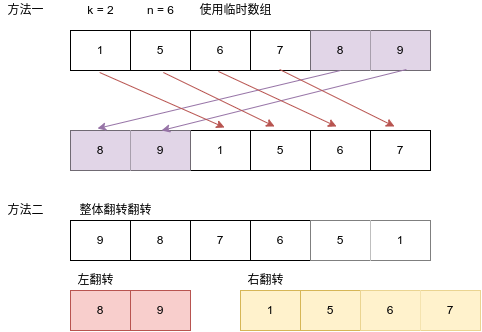

The diagram above was exported from draw.io. Its source (the exported page's mxGraphModel, read from the mxfile embedded in the PNG):
<mxGraphModel dx="934" dy="589" grid="1" gridSize="10" guides="1" tooltips="1" connect="1" arrows="1" fold="1" page="1" pageScale="1" pageWidth="850" pageHeight="1100" math="0" shadow="0">
  <root>
    <mxCell id="0" />
    <mxCell id="1" parent="0" />
    <mxCell id="Xy-VG4MCx-tzLyf3N4XQ-1" value="" style="shape=table;startSize=0;container=1;collapsible=0;childLayout=tableLayout;" vertex="1" parent="1">
      <mxGeometry x="90" y="290" width="360" height="40" as="geometry" />
    </mxCell>
    <mxCell id="Xy-VG4MCx-tzLyf3N4XQ-2" value="" style="shape=partialRectangle;collapsible=0;dropTarget=0;pointerEvents=0;fillColor=none;top=0;left=0;bottom=0;right=0;points=[[0,0.5],[1,0.5]];portConstraint=eastwest;" vertex="1" parent="Xy-VG4MCx-tzLyf3N4XQ-1">
      <mxGeometry width="360" height="40" as="geometry" />
    </mxCell>
    <mxCell id="Xy-VG4MCx-tzLyf3N4XQ-3" value="1" style="shape=partialRectangle;html=1;whiteSpace=wrap;connectable=0;overflow=hidden;fillColor=none;top=0;left=0;bottom=0;right=0;pointerEvents=1;" vertex="1" parent="Xy-VG4MCx-tzLyf3N4XQ-2">
      <mxGeometry width="60" height="40" as="geometry">
        <mxRectangle width="60" height="40" as="alternateBounds" />
      </mxGeometry>
    </mxCell>
    <mxCell id="Xy-VG4MCx-tzLyf3N4XQ-4" value="5" style="shape=partialRectangle;html=1;whiteSpace=wrap;connectable=0;overflow=hidden;fillColor=none;top=0;left=0;bottom=0;right=0;pointerEvents=1;" vertex="1" parent="Xy-VG4MCx-tzLyf3N4XQ-2">
      <mxGeometry x="60" width="60" height="40" as="geometry">
        <mxRectangle width="60" height="40" as="alternateBounds" />
      </mxGeometry>
    </mxCell>
    <mxCell id="Xy-VG4MCx-tzLyf3N4XQ-5" value="6" style="shape=partialRectangle;html=1;whiteSpace=wrap;connectable=0;overflow=hidden;fillColor=none;top=0;left=0;bottom=0;right=0;pointerEvents=1;" vertex="1" parent="Xy-VG4MCx-tzLyf3N4XQ-2">
      <mxGeometry x="120" width="60" height="40" as="geometry">
        <mxRectangle width="60" height="40" as="alternateBounds" />
      </mxGeometry>
    </mxCell>
    <mxCell id="Xy-VG4MCx-tzLyf3N4XQ-6" value="7" style="shape=partialRectangle;html=1;whiteSpace=wrap;connectable=0;overflow=hidden;fillColor=none;top=0;left=0;bottom=0;right=0;pointerEvents=1;" vertex="1" parent="Xy-VG4MCx-tzLyf3N4XQ-2">
      <mxGeometry x="180" width="60" height="40" as="geometry">
        <mxRectangle width="60" height="40" as="alternateBounds" />
      </mxGeometry>
    </mxCell>
    <mxCell id="Xy-VG4MCx-tzLyf3N4XQ-7" value="8" style="shape=partialRectangle;html=1;whiteSpace=wrap;connectable=0;overflow=hidden;fillColor=#e1d5e7;top=0;left=0;bottom=0;right=0;pointerEvents=1;strokeColor=#9673a6;" vertex="1" parent="Xy-VG4MCx-tzLyf3N4XQ-2">
      <mxGeometry x="240" width="60" height="40" as="geometry">
        <mxRectangle width="60" height="40" as="alternateBounds" />
      </mxGeometry>
    </mxCell>
    <mxCell id="Xy-VG4MCx-tzLyf3N4XQ-8" value="9" style="shape=partialRectangle;html=1;whiteSpace=wrap;connectable=0;overflow=hidden;fillColor=#e1d5e7;top=0;left=0;bottom=0;right=0;pointerEvents=1;strokeColor=#9673a6;" vertex="1" parent="Xy-VG4MCx-tzLyf3N4XQ-2">
      <mxGeometry x="300" width="60" height="40" as="geometry">
        <mxRectangle width="60" height="40" as="alternateBounds" />
      </mxGeometry>
    </mxCell>
    <mxCell id="Xy-VG4MCx-tzLyf3N4XQ-9" value="k = 2" style="text;html=1;align=center;verticalAlign=middle;resizable=0;points=[];autosize=1;strokeColor=none;fillColor=none;" vertex="1" parent="1">
      <mxGeometry x="100" y="260" width="40" height="20" as="geometry" />
    </mxCell>
    <mxCell id="Xy-VG4MCx-tzLyf3N4XQ-10" value="" style="shape=table;startSize=0;container=1;collapsible=0;childLayout=tableLayout;" vertex="1" parent="1">
      <mxGeometry x="90" y="390" width="360" height="40" as="geometry" />
    </mxCell>
    <mxCell id="Xy-VG4MCx-tzLyf3N4XQ-11" value="" style="shape=partialRectangle;collapsible=0;dropTarget=0;pointerEvents=0;fillColor=none;top=0;left=0;bottom=0;right=0;points=[[0,0.5],[1,0.5]];portConstraint=eastwest;" vertex="1" parent="Xy-VG4MCx-tzLyf3N4XQ-10">
      <mxGeometry width="360" height="40" as="geometry" />
    </mxCell>
    <mxCell id="Xy-VG4MCx-tzLyf3N4XQ-12" value="8" style="shape=partialRectangle;html=1;whiteSpace=wrap;connectable=0;overflow=hidden;fillColor=#e1d5e7;top=0;left=0;bottom=0;right=0;pointerEvents=1;strokeColor=#9673a6;" vertex="1" parent="Xy-VG4MCx-tzLyf3N4XQ-11">
      <mxGeometry width="60" height="40" as="geometry">
        <mxRectangle width="60" height="40" as="alternateBounds" />
      </mxGeometry>
    </mxCell>
    <mxCell id="Xy-VG4MCx-tzLyf3N4XQ-13" value="9" style="shape=partialRectangle;html=1;whiteSpace=wrap;connectable=0;overflow=hidden;fillColor=#e1d5e7;top=0;left=0;bottom=0;right=0;pointerEvents=1;strokeColor=#9673a6;" vertex="1" parent="Xy-VG4MCx-tzLyf3N4XQ-11">
      <mxGeometry x="60" width="60" height="40" as="geometry">
        <mxRectangle width="60" height="40" as="alternateBounds" />
      </mxGeometry>
    </mxCell>
    <mxCell id="Xy-VG4MCx-tzLyf3N4XQ-14" value="1" style="shape=partialRectangle;html=1;whiteSpace=wrap;connectable=0;overflow=hidden;fillColor=none;top=0;left=0;bottom=0;right=0;pointerEvents=1;" vertex="1" parent="Xy-VG4MCx-tzLyf3N4XQ-11">
      <mxGeometry x="120" width="60" height="40" as="geometry">
        <mxRectangle width="60" height="40" as="alternateBounds" />
      </mxGeometry>
    </mxCell>
    <mxCell id="Xy-VG4MCx-tzLyf3N4XQ-15" value="5" style="shape=partialRectangle;html=1;whiteSpace=wrap;connectable=0;overflow=hidden;fillColor=none;top=0;left=0;bottom=0;right=0;pointerEvents=1;" vertex="1" parent="Xy-VG4MCx-tzLyf3N4XQ-11">
      <mxGeometry x="180" width="60" height="40" as="geometry">
        <mxRectangle width="60" height="40" as="alternateBounds" />
      </mxGeometry>
    </mxCell>
    <mxCell id="Xy-VG4MCx-tzLyf3N4XQ-16" value="6" style="shape=partialRectangle;html=1;whiteSpace=wrap;connectable=0;overflow=hidden;fillColor=none;top=0;left=0;bottom=0;right=0;pointerEvents=1;" vertex="1" parent="Xy-VG4MCx-tzLyf3N4XQ-11">
      <mxGeometry x="240" width="60" height="40" as="geometry">
        <mxRectangle width="60" height="40" as="alternateBounds" />
      </mxGeometry>
    </mxCell>
    <mxCell id="Xy-VG4MCx-tzLyf3N4XQ-17" value="7" style="shape=partialRectangle;html=1;whiteSpace=wrap;connectable=0;overflow=hidden;fillColor=none;top=0;left=0;bottom=0;right=0;pointerEvents=1;" vertex="1" parent="Xy-VG4MCx-tzLyf3N4XQ-11">
      <mxGeometry x="300" width="60" height="40" as="geometry">
        <mxRectangle width="60" height="40" as="alternateBounds" />
      </mxGeometry>
    </mxCell>
    <mxCell id="Xy-VG4MCx-tzLyf3N4XQ-18" value="n = 6" style="text;html=1;align=center;verticalAlign=middle;resizable=0;points=[];autosize=1;strokeColor=none;fillColor=none;" vertex="1" parent="1">
      <mxGeometry x="160" y="260" width="40" height="20" as="geometry" />
    </mxCell>
    <mxCell id="Xy-VG4MCx-tzLyf3N4XQ-19" value="" style="endArrow=classic;html=1;rounded=0;entryX=0.075;entryY=-0.05;entryDx=0;entryDy=0;entryPerimeter=0;fillColor=#e1d5e7;strokeColor=#9673a6;" edge="1" parent="1" target="Xy-VG4MCx-tzLyf3N4XQ-11">
      <mxGeometry width="50" height="50" relative="1" as="geometry">
        <mxPoint x="360" y="330" as="sourcePoint" />
        <mxPoint x="300" y="280" as="targetPoint" />
      </mxGeometry>
    </mxCell>
    <mxCell id="Xy-VG4MCx-tzLyf3N4XQ-20" value="" style="endArrow=classic;html=1;rounded=0;entryX=0.253;entryY=0;entryDx=0;entryDy=0;entryPerimeter=0;exitX=0.933;exitY=0.975;exitDx=0;exitDy=0;exitPerimeter=0;fillColor=#e1d5e7;strokeColor=#9673a6;" edge="1" parent="1" source="Xy-VG4MCx-tzLyf3N4XQ-2" target="Xy-VG4MCx-tzLyf3N4XQ-11">
      <mxGeometry width="50" height="50" relative="1" as="geometry">
        <mxPoint x="250" y="330" as="sourcePoint" />
        <mxPoint x="300" y="280" as="targetPoint" />
      </mxGeometry>
    </mxCell>
    <mxCell id="Xy-VG4MCx-tzLyf3N4XQ-22" value="" style="endArrow=classic;html=1;rounded=0;exitX=0.081;exitY=1.05;exitDx=0;exitDy=0;exitPerimeter=0;entryX=0.428;entryY=-0.075;entryDx=0;entryDy=0;entryPerimeter=0;fillColor=#f8cecc;strokeColor=#b85450;" edge="1" parent="1" source="Xy-VG4MCx-tzLyf3N4XQ-2" target="Xy-VG4MCx-tzLyf3N4XQ-11">
      <mxGeometry width="50" height="50" relative="1" as="geometry">
        <mxPoint x="250" y="330" as="sourcePoint" />
        <mxPoint x="300" y="280" as="targetPoint" />
      </mxGeometry>
    </mxCell>
    <mxCell id="Xy-VG4MCx-tzLyf3N4XQ-23" value="" style="endArrow=classic;html=1;rounded=0;exitX=0.258;exitY=1.05;exitDx=0;exitDy=0;exitPerimeter=0;entryX=0.567;entryY=-0.1;entryDx=0;entryDy=0;entryPerimeter=0;fillColor=#f8cecc;strokeColor=#b85450;" edge="1" parent="1" source="Xy-VG4MCx-tzLyf3N4XQ-2" target="Xy-VG4MCx-tzLyf3N4XQ-11">
      <mxGeometry width="50" height="50" relative="1" as="geometry">
        <mxPoint x="250" y="330" as="sourcePoint" />
        <mxPoint x="300" y="280" as="targetPoint" />
      </mxGeometry>
    </mxCell>
    <mxCell id="Xy-VG4MCx-tzLyf3N4XQ-24" value="" style="endArrow=classic;html=1;rounded=0;exitX=0.411;exitY=1.025;exitDx=0;exitDy=0;exitPerimeter=0;entryX=0.739;entryY=-0.1;entryDx=0;entryDy=0;entryPerimeter=0;fillColor=#f8cecc;strokeColor=#b85450;" edge="1" parent="1" source="Xy-VG4MCx-tzLyf3N4XQ-2" target="Xy-VG4MCx-tzLyf3N4XQ-11">
      <mxGeometry width="50" height="50" relative="1" as="geometry">
        <mxPoint x="250" y="330" as="sourcePoint" />
        <mxPoint x="300" y="280" as="targetPoint" />
      </mxGeometry>
    </mxCell>
    <mxCell id="Xy-VG4MCx-tzLyf3N4XQ-25" value="" style="endArrow=classic;html=1;rounded=0;exitX=0.581;exitY=0.975;exitDx=0;exitDy=0;exitPerimeter=0;entryX=0.9;entryY=-0.1;entryDx=0;entryDy=0;entryPerimeter=0;fillColor=#f8cecc;strokeColor=#b85450;" edge="1" parent="1" source="Xy-VG4MCx-tzLyf3N4XQ-2" target="Xy-VG4MCx-tzLyf3N4XQ-11">
      <mxGeometry width="50" height="50" relative="1" as="geometry">
        <mxPoint x="250" y="330" as="sourcePoint" />
        <mxPoint x="300" y="280" as="targetPoint" />
      </mxGeometry>
    </mxCell>
    <mxCell id="Xy-VG4MCx-tzLyf3N4XQ-26" value="" style="shape=table;startSize=0;container=1;collapsible=0;childLayout=tableLayout;strokeColor=#000000;" vertex="1" parent="1">
      <mxGeometry x="90" y="480" width="360" height="40" as="geometry" />
    </mxCell>
    <mxCell id="Xy-VG4MCx-tzLyf3N4XQ-27" value="" style="shape=partialRectangle;collapsible=0;dropTarget=0;pointerEvents=0;fillColor=none;top=0;left=0;bottom=0;right=0;points=[[0,0.5],[1,0.5]];portConstraint=eastwest;" vertex="1" parent="Xy-VG4MCx-tzLyf3N4XQ-26">
      <mxGeometry width="360" height="40" as="geometry" />
    </mxCell>
    <mxCell id="Xy-VG4MCx-tzLyf3N4XQ-28" value="9" style="shape=partialRectangle;html=1;whiteSpace=wrap;connectable=0;overflow=hidden;fillColor=none;top=0;left=0;bottom=0;right=0;pointerEvents=1;" vertex="1" parent="Xy-VG4MCx-tzLyf3N4XQ-27">
      <mxGeometry width="60" height="40" as="geometry">
        <mxRectangle width="60" height="40" as="alternateBounds" />
      </mxGeometry>
    </mxCell>
    <mxCell id="Xy-VG4MCx-tzLyf3N4XQ-29" value="8" style="shape=partialRectangle;html=1;whiteSpace=wrap;connectable=0;overflow=hidden;fillColor=none;top=0;left=0;bottom=0;right=0;pointerEvents=1;" vertex="1" parent="Xy-VG4MCx-tzLyf3N4XQ-27">
      <mxGeometry x="60" width="60" height="40" as="geometry">
        <mxRectangle width="60" height="40" as="alternateBounds" />
      </mxGeometry>
    </mxCell>
    <mxCell id="Xy-VG4MCx-tzLyf3N4XQ-30" value="7" style="shape=partialRectangle;html=1;whiteSpace=wrap;connectable=0;overflow=hidden;fillColor=none;top=0;left=0;bottom=0;right=0;pointerEvents=1;" vertex="1" parent="Xy-VG4MCx-tzLyf3N4XQ-27">
      <mxGeometry x="120" width="60" height="40" as="geometry">
        <mxRectangle width="60" height="40" as="alternateBounds" />
      </mxGeometry>
    </mxCell>
    <mxCell id="Xy-VG4MCx-tzLyf3N4XQ-31" value="6" style="shape=partialRectangle;html=1;whiteSpace=wrap;connectable=0;overflow=hidden;fillColor=none;top=0;left=0;bottom=0;right=0;pointerEvents=1;" vertex="1" parent="Xy-VG4MCx-tzLyf3N4XQ-27">
      <mxGeometry x="180" width="60" height="40" as="geometry">
        <mxRectangle width="60" height="40" as="alternateBounds" />
      </mxGeometry>
    </mxCell>
    <mxCell id="Xy-VG4MCx-tzLyf3N4XQ-32" value="5" style="shape=partialRectangle;html=1;whiteSpace=wrap;connectable=0;overflow=hidden;top=0;left=0;bottom=0;right=0;pointerEvents=1;strokeWidth=4;" vertex="1" parent="Xy-VG4MCx-tzLyf3N4XQ-27">
      <mxGeometry x="240" width="60" height="40" as="geometry">
        <mxRectangle width="60" height="40" as="alternateBounds" />
      </mxGeometry>
    </mxCell>
    <mxCell id="Xy-VG4MCx-tzLyf3N4XQ-33" value="1" style="shape=partialRectangle;html=1;whiteSpace=wrap;connectable=0;overflow=hidden;top=0;left=0;bottom=0;right=0;pointerEvents=1;strokeWidth=4;" vertex="1" parent="Xy-VG4MCx-tzLyf3N4XQ-27">
      <mxGeometry x="300" width="60" height="40" as="geometry">
        <mxRectangle width="60" height="40" as="alternateBounds" />
      </mxGeometry>
    </mxCell>
    <mxCell id="Xy-VG4MCx-tzLyf3N4XQ-34" value="" style="shape=table;startSize=0;container=1;collapsible=0;childLayout=tableLayout;fillColor=#fff2cc;strokeColor=#d6b656;" vertex="1" parent="1">
      <mxGeometry x="260" y="550" width="240" height="40" as="geometry" />
    </mxCell>
    <mxCell id="Xy-VG4MCx-tzLyf3N4XQ-35" value="" style="shape=partialRectangle;collapsible=0;dropTarget=0;pointerEvents=0;fillColor=none;top=0;left=0;bottom=0;right=0;points=[[0,0.5],[1,0.5]];portConstraint=eastwest;" vertex="1" parent="Xy-VG4MCx-tzLyf3N4XQ-34">
      <mxGeometry width="240" height="40" as="geometry" />
    </mxCell>
    <mxCell id="Xy-VG4MCx-tzLyf3N4XQ-38" value="1" style="shape=partialRectangle;html=1;whiteSpace=wrap;connectable=0;overflow=hidden;fillColor=none;top=0;left=0;bottom=0;right=0;pointerEvents=1;" vertex="1" parent="Xy-VG4MCx-tzLyf3N4XQ-35">
      <mxGeometry width="60" height="40" as="geometry">
        <mxRectangle width="60" height="40" as="alternateBounds" />
      </mxGeometry>
    </mxCell>
    <mxCell id="Xy-VG4MCx-tzLyf3N4XQ-39" value="5" style="shape=partialRectangle;html=1;whiteSpace=wrap;connectable=0;overflow=hidden;fillColor=none;top=0;left=0;bottom=0;right=0;pointerEvents=1;" vertex="1" parent="Xy-VG4MCx-tzLyf3N4XQ-35">
      <mxGeometry x="60" width="60" height="40" as="geometry">
        <mxRectangle width="60" height="40" as="alternateBounds" />
      </mxGeometry>
    </mxCell>
    <mxCell id="Xy-VG4MCx-tzLyf3N4XQ-40" value="6" style="shape=partialRectangle;html=1;whiteSpace=wrap;connectable=0;overflow=hidden;top=0;left=0;bottom=0;right=0;pointerEvents=1;fillColor=#fff2cc;strokeColor=#d6b656;" vertex="1" parent="Xy-VG4MCx-tzLyf3N4XQ-35">
      <mxGeometry x="120" width="60" height="40" as="geometry">
        <mxRectangle width="60" height="40" as="alternateBounds" />
      </mxGeometry>
    </mxCell>
    <mxCell id="Xy-VG4MCx-tzLyf3N4XQ-41" value="7" style="shape=partialRectangle;html=1;whiteSpace=wrap;connectable=0;overflow=hidden;top=0;left=0;bottom=0;right=0;pointerEvents=1;fillColor=#fff2cc;strokeColor=#d6b656;" vertex="1" parent="Xy-VG4MCx-tzLyf3N4XQ-35">
      <mxGeometry x="180" width="60" height="40" as="geometry">
        <mxRectangle width="60" height="40" as="alternateBounds" />
      </mxGeometry>
    </mxCell>
    <mxCell id="Xy-VG4MCx-tzLyf3N4XQ-48" value="" style="shape=table;startSize=0;container=1;collapsible=0;childLayout=tableLayout;fillColor=#f8cecc;strokeColor=#b85450;" vertex="1" parent="1">
      <mxGeometry x="90" y="550" width="120" height="40" as="geometry" />
    </mxCell>
    <mxCell id="Xy-VG4MCx-tzLyf3N4XQ-49" value="" style="shape=partialRectangle;collapsible=0;dropTarget=0;pointerEvents=0;fillColor=none;top=0;left=0;bottom=0;right=0;points=[[0,0.5],[1,0.5]];portConstraint=eastwest;" vertex="1" parent="Xy-VG4MCx-tzLyf3N4XQ-48">
      <mxGeometry width="120" height="40" as="geometry" />
    </mxCell>
    <mxCell id="Xy-VG4MCx-tzLyf3N4XQ-50" value="8" style="shape=partialRectangle;html=1;whiteSpace=wrap;connectable=0;overflow=hidden;fillColor=none;top=0;left=0;bottom=0;right=0;pointerEvents=1;" vertex="1" parent="Xy-VG4MCx-tzLyf3N4XQ-49">
      <mxGeometry width="60" height="40" as="geometry">
        <mxRectangle width="60" height="40" as="alternateBounds" />
      </mxGeometry>
    </mxCell>
    <mxCell id="Xy-VG4MCx-tzLyf3N4XQ-51" value="9" style="shape=partialRectangle;html=1;whiteSpace=wrap;connectable=0;overflow=hidden;fillColor=none;top=0;left=0;bottom=0;right=0;pointerEvents=1;" vertex="1" parent="Xy-VG4MCx-tzLyf3N4XQ-49">
      <mxGeometry x="60" width="60" height="40" as="geometry">
        <mxRectangle width="60" height="40" as="alternateBounds" />
      </mxGeometry>
    </mxCell>
    <mxCell id="Xy-VG4MCx-tzLyf3N4XQ-52" value="使用临时数组" style="text;html=1;align=center;verticalAlign=middle;resizable=0;points=[];autosize=1;strokeColor=none;fillColor=none;" vertex="1" parent="1">
      <mxGeometry x="210" y="260" width="90" height="20" as="geometry" />
    </mxCell>
    <mxCell id="Xy-VG4MCx-tzLyf3N4XQ-53" value="整体翻转翻转" style="text;html=1;align=center;verticalAlign=middle;resizable=0;points=[];autosize=1;strokeColor=none;fillColor=none;" vertex="1" parent="1">
      <mxGeometry x="90" y="460" width="90" height="20" as="geometry" />
    </mxCell>
    <mxCell id="Xy-VG4MCx-tzLyf3N4XQ-54" value="左翻转" style="text;html=1;align=center;verticalAlign=middle;resizable=0;points=[];autosize=1;strokeColor=none;fillColor=none;" vertex="1" parent="1">
      <mxGeometry x="90" y="530" width="50" height="20" as="geometry" />
    </mxCell>
    <mxCell id="Xy-VG4MCx-tzLyf3N4XQ-55" value="右翻转" style="text;html=1;align=center;verticalAlign=middle;resizable=0;points=[];autosize=1;strokeColor=none;fillColor=none;" vertex="1" parent="1">
      <mxGeometry x="260" y="530" width="50" height="20" as="geometry" />
    </mxCell>
    <mxCell id="Xy-VG4MCx-tzLyf3N4XQ-56" value="方法一" style="text;html=1;align=center;verticalAlign=middle;resizable=0;points=[];autosize=1;strokeColor=none;fillColor=none;" vertex="1" parent="1">
      <mxGeometry x="20" y="260" width="50" height="20" as="geometry" />
    </mxCell>
    <mxCell id="Xy-VG4MCx-tzLyf3N4XQ-57" value="方法二" style="text;html=1;align=center;verticalAlign=middle;resizable=0;points=[];autosize=1;strokeColor=none;fillColor=none;" vertex="1" parent="1">
      <mxGeometry x="20" y="460" width="50" height="20" as="geometry" />
    </mxCell>
  </root>
</mxGraphModel>